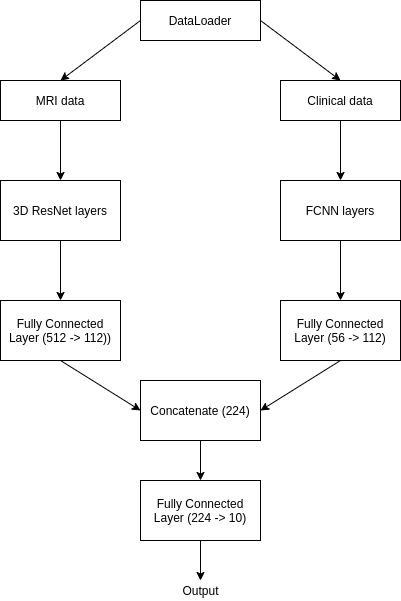

The diagram above was exported from draw.io. Its source (the exported page's mxGraphModel, read from the mxfile embedded in the PNG):
<mxGraphModel dx="1422" dy="799" grid="1" gridSize="10" guides="1" tooltips="1" connect="1" arrows="1" fold="1" page="1" pageScale="1" pageWidth="583" pageHeight="827" math="0" shadow="0">
  <root>
    <mxCell id="0" />
    <mxCell id="1" parent="0" />
    <mxCell id="2" value="" style="edgeStyle=orthogonalEdgeStyle;rounded=0;orthogonalLoop=1;jettySize=auto;html=1;" edge="1" source="3" target="7" parent="1">
      <mxGeometry relative="1" as="geometry" />
    </mxCell>
    <mxCell id="3" value="MRI data" style="rounded=0;whiteSpace=wrap;html=1;" vertex="1" parent="1">
      <mxGeometry x="80" y="100" width="120" height="40" as="geometry" />
    </mxCell>
    <mxCell id="4" value="" style="edgeStyle=orthogonalEdgeStyle;rounded=0;orthogonalLoop=1;jettySize=auto;html=1;" edge="1" source="5" target="9" parent="1">
      <mxGeometry relative="1" as="geometry" />
    </mxCell>
    <mxCell id="5" value="Clinical data" style="rounded=0;whiteSpace=wrap;html=1;" vertex="1" parent="1">
      <mxGeometry x="360" y="100" width="120" height="40" as="geometry" />
    </mxCell>
    <mxCell id="6" value="" style="edgeStyle=orthogonalEdgeStyle;rounded=0;orthogonalLoop=1;jettySize=auto;html=1;" edge="1" source="7" target="10" parent="1">
      <mxGeometry relative="1" as="geometry" />
    </mxCell>
    <mxCell id="7" value="3D ResNet layers" style="whiteSpace=wrap;html=1;rounded=0;" vertex="1" parent="1">
      <mxGeometry x="80" y="200" width="120" height="60" as="geometry" />
    </mxCell>
    <mxCell id="8" value="" style="edgeStyle=orthogonalEdgeStyle;rounded=0;orthogonalLoop=1;jettySize=auto;html=1;" edge="1" source="9" target="11" parent="1">
      <mxGeometry relative="1" as="geometry" />
    </mxCell>
    <mxCell id="9" value="FCNN layers" style="whiteSpace=wrap;html=1;rounded=0;" vertex="1" parent="1">
      <mxGeometry x="360" y="200" width="120" height="60" as="geometry" />
    </mxCell>
    <mxCell id="10" value="Fully Connected Layer (512 -&amp;gt; 112))" style="whiteSpace=wrap;html=1;rounded=0;" vertex="1" parent="1">
      <mxGeometry x="80" y="320" width="120" height="60" as="geometry" />
    </mxCell>
    <mxCell id="11" value="Fully Connected Layer (56 -&amp;gt; 112)" style="whiteSpace=wrap;html=1;rounded=0;" vertex="1" parent="1">
      <mxGeometry x="360" y="320" width="120" height="60" as="geometry" />
    </mxCell>
    <mxCell id="12" value="" style="edgeStyle=orthogonalEdgeStyle;rounded=0;orthogonalLoop=1;jettySize=auto;html=1;" edge="1" source="13" target="21" parent="1">
      <mxGeometry relative="1" as="geometry" />
    </mxCell>
    <mxCell id="13" value="Concatenate (224)" style="whiteSpace=wrap;html=1;rounded=0;" vertex="1" parent="1">
      <mxGeometry x="220" y="400" width="120" height="60" as="geometry" />
    </mxCell>
    <mxCell id="14" value="" style="endArrow=classic;html=1;exitX=0.5;exitY=1;exitDx=0;exitDy=0;entryX=1;entryY=0.5;entryDx=0;entryDy=0;" edge="1" source="11" target="13" parent="1">
      <mxGeometry width="50" height="50" relative="1" as="geometry">
        <mxPoint x="430" y="490" as="sourcePoint" />
        <mxPoint x="480" y="440" as="targetPoint" />
      </mxGeometry>
    </mxCell>
    <mxCell id="15" value="" style="endArrow=classic;html=1;exitX=0.5;exitY=1;exitDx=0;exitDy=0;entryX=0;entryY=0.5;entryDx=0;entryDy=0;" edge="1" source="10" target="13" parent="1">
      <mxGeometry width="50" height="50" relative="1" as="geometry">
        <mxPoint x="130" y="499" as="sourcePoint" />
        <mxPoint x="180" y="449" as="targetPoint" />
      </mxGeometry>
    </mxCell>
    <mxCell id="16" value="Output" style="text;html=1;align=center;verticalAlign=middle;resizable=0;points=[];autosize=1;" vertex="1" parent="1">
      <mxGeometry x="255" y="600" width="50" height="20" as="geometry" />
    </mxCell>
    <mxCell id="17" value="DataLoader" style="rounded=0;whiteSpace=wrap;html=1;" vertex="1" parent="1">
      <mxGeometry x="220" y="20" width="120" height="40" as="geometry" />
    </mxCell>
    <mxCell id="18" value="" style="endArrow=classic;html=1;exitX=0;exitY=0.5;exitDx=0;exitDy=0;entryX=0.5;entryY=0;entryDx=0;entryDy=0;" edge="1" source="17" target="3" parent="1">
      <mxGeometry width="50" height="50" relative="1" as="geometry">
        <mxPoint x="115" y="70" as="sourcePoint" />
        <mxPoint x="165" y="20" as="targetPoint" />
      </mxGeometry>
    </mxCell>
    <mxCell id="19" value="" style="endArrow=classic;html=1;exitX=1;exitY=0.5;exitDx=0;exitDy=0;entryX=0.5;entryY=0;entryDx=0;entryDy=0;" edge="1" source="17" target="5" parent="1">
      <mxGeometry width="50" height="50" relative="1" as="geometry">
        <mxPoint x="410" y="70" as="sourcePoint" />
        <mxPoint x="460" y="20" as="targetPoint" />
      </mxGeometry>
    </mxCell>
    <mxCell id="20" value="" style="edgeStyle=orthogonalEdgeStyle;rounded=0;orthogonalLoop=1;jettySize=auto;html=1;" edge="1" source="21" target="16" parent="1">
      <mxGeometry relative="1" as="geometry" />
    </mxCell>
    <mxCell id="21" value="Fully Connected Layer (224 -&amp;gt; 10)" style="whiteSpace=wrap;html=1;rounded=0;" vertex="1" parent="1">
      <mxGeometry x="220" y="500" width="120" height="60" as="geometry" />
    </mxCell>
  </root>
</mxGraphModel>